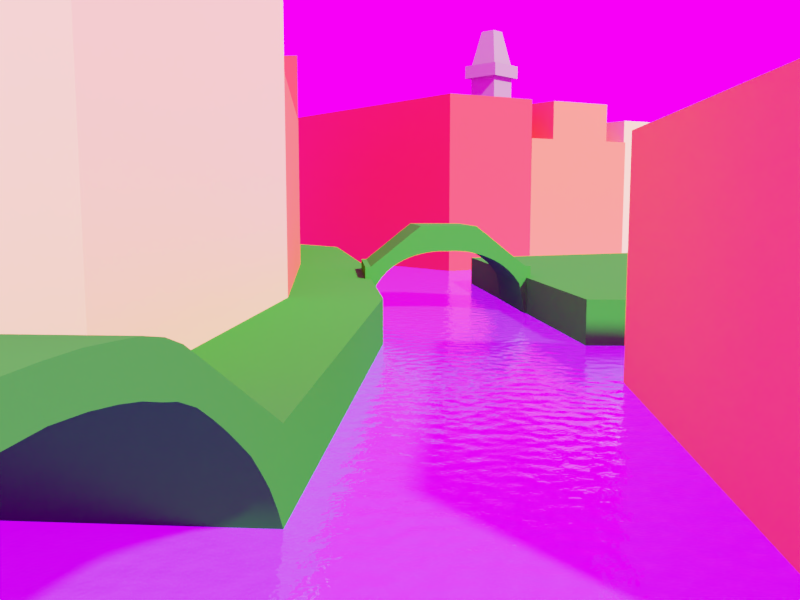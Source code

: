 # Source: 00_Venice_blockout_01.blend  (saved by Blender 2.79.1; exported with 4.5.12 LTS)
import bpy
from mathutils import Matrix  # noqa: F401  (used for matrix-valued properties, if any)

bpy.ops.wm.read_factory_settings(use_empty=True)
scene = bpy.context.scene
scene.name = 'Scene'

# ---- collections
col_collection_1 = bpy.data.collections.new('Collection 1'); scene.collection.children.link(col_collection_1)
col_collection_2 = bpy.data.collections.new('Collection 2'); scene.collection.children.link(col_collection_2)
col_collection_15 = bpy.data.collections.new('Collection 15'); scene.collection.children.link(col_collection_15)

# ---- images (referenced by path relative to the original .blend; pixels are not part of the script)
import os
ASSET_DIR = os.environ.get("B2B_ASSET_DIR", "")  # directory of the original .blend (textures are referenced by path, not embedded)
HERE = os.path.dirname(os.path.abspath(__file__))  # packed textures are extracted next to this script under _unpacked/

def load_image(name, relpath, width, height, colorspace="sRGB"):
    """Load a texture the original file referenced (path relative to the .blend, or extracted next to this script)."""
    p = next((c for c in (os.path.join(HERE, relpath), os.path.join(ASSET_DIR, relpath)) if relpath and os.path.exists(c)), "")
    if p:
        img = bpy.data.images.load(p, check_existing=True)
        img.name = name
    else:  # same state as the original file: an image datablock whose file is absent (Cycles renders it pink)
        img = bpy.data.images.new(name, width, height)
        img.source = "FILE"
        img.filepath = "//" + (relpath or name)
    img.colorspace_settings.name = colorspace
    return img
img_dry_field_2k_hdr = load_image('dry_field_2k.hdr', 'dry_field_2k.hdr', 1024, 1024, 'Linear Rec.709')

# ---- materials (node trees are filled in below, after node groups)
mat_green = bpy.data.materials.new('Green')
mat_green.alpha_threshold = 0.0
mat_green.diffuse_color = (0.02624, 0.305, 0.02122, 1.0)
mat_green.roughness = 0.5
mat_red = bpy.data.materials.new('Red')
mat_red.alpha_threshold = 0.0
mat_red.diffuse_color = (1.0, 0.06244, 0.04656, 1.0)
mat_red.roughness = 0.5
mat_orange = bpy.data.materials.new('Orange')
mat_orange.alpha_threshold = 0.0
mat_orange.diffuse_color = (0.6654, 0.1812, 0.06848, 1.0)
mat_orange.roughness = 0.5
mat_yellow = bpy.data.materials.new('Yellow')
mat_yellow.alpha_threshold = 0.0
mat_yellow.diffuse_color = (0.8, 0.7146, 0.2143, 1.0)
mat_yellow.roughness = 0.5
mat_church = bpy.data.materials.new('Church')
mat_church.alpha_threshold = 0.0
mat_church.diffuse_color = (0.2462, 0.243, 0.1978, 1.0)
mat_church.roughness = 0.5
mat_water = bpy.data.materials.new('Water')
mat_water.alpha_threshold = 0.0
mat_water.preview_render_type = 'FLAT'
mat_water.diffuse_color = (0.06301, 0.5089, 0.7991, 1.0)
mat_water.roughness = 0.5

# ---- node groups
ng_auto_smooth = bpy.data.node_groups.new('Auto Smooth', 'GeometryNodeTree')
_s = ng_auto_smooth.interface.new_socket(name='Geometry', in_out='OUTPUT', socket_type='NodeSocketGeometry')
_s = ng_auto_smooth.interface.new_socket(name='Geometry', in_out='INPUT', socket_type='NodeSocketGeometry')
_s = ng_auto_smooth.interface.new_socket(name='Angle', in_out='INPUT', socket_type='NodeSocketFloat')
_s.subtype = 'ANGLE'
_s.min_value = 0.0
_s.max_value = 3.142
ng_auto_smooth.is_modifier = True
_N = ng_auto_smooth.nodes; _L = ng_auto_smooth.links
n0 = _N.new('NodeGroupOutput'); n0.name = 'Group Output'; n0.location = (480, -100)
n1 = _N.new('NodeGroupInput'); n1.name = 'Group Input'; n1.location = (-420, -300)
n2 = _N.new('NodeGroupInput'); n2.name = 'Group Input.001'; n2.location = (-60, -100)
n3 = _N.new('GeometryNodeSetShadeSmooth'); n3.name = 'Set Shade Smooth'; n3.location = (120, -100)
n3.domain = 'EDGE'
n4 = _N.new('GeometryNodeSetShadeSmooth'); n4.name = 'Set Shade Smooth.001'; n4.location = (300, -100)
n5 = _N.new('GeometryNodeInputMeshEdgeAngle'); n5.name = 'Edge Angle'; n5.location = (-420, -220)
n6 = _N.new('GeometryNodeInputEdgeSmooth'); n6.name = 'Is Edge Smooth'; n6.location = (-60, -160)
n7 = _N.new('GeometryNodeInputShadeSmooth'); n7.name = 'Is Face Smooth'; n7.location = (-240, -340)
n8 = _N.new('FunctionNodeBooleanMath'); n8.name = 'Boolean Math'; n8.location = (-60, -220)
n9 = _N.new('FunctionNodeCompare'); n9.name = 'Compare'; n9.location = (-240, -180)
n9.operation = 'LESS_EQUAL'
_L.new(n5.outputs[0], n9.inputs[0])
_L.new(n4.outputs[0], n0.inputs[0])
_L.new(n1.outputs[1], n9.inputs[1])
_L.new(n9.outputs[0], n8.inputs[0])
_L.new(n7.outputs[0], n8.inputs[1])
_L.new(n2.outputs[0], n3.inputs[0])
_L.new(n6.outputs[0], n3.inputs[1])
_L.new(n3.outputs[0], n4.inputs[0])
_L.new(n8.outputs[0], n3.inputs[2])
n0.is_active_output = True

# ---- material node trees
mat_green.use_nodes = True; mat_green.node_tree.nodes.clear()
_N = mat_green.node_tree.nodes; _L = mat_green.node_tree.links
n0 = _N.new('ShaderNodeOutputMaterial'); n0.name = 'Material Output'; n0.location = (300, 300)
n1 = _N.new('ShaderNodeBsdfPrincipled'); n1.name = 'Principled BSDF'; n1.location = (10, 300)
n1.width = 150
n1.subsurface_method = 'BURLEY'
n1.inputs[0].default_value = (0.02624, 0.305, 0.02122, 1.0)
n1.inputs[2].default_value = 0.0
n1.inputs[3].default_value = 1.45
n1.inputs[9].default_value = (1.0, 1.0, 1.0)
n1.inputs[13].default_value = 0.0
_L.new(n1.outputs[0], n0.inputs[0])
n0.is_active_output = True
mat_red.use_nodes = True; mat_red.node_tree.nodes.clear()
_N = mat_red.node_tree.nodes; _L = mat_red.node_tree.links
n0 = _N.new('ShaderNodeOutputMaterial'); n0.name = 'Material Output'; n0.location = (300, 300)
n1 = _N.new('ShaderNodeBsdfPrincipled'); n1.name = 'Principled BSDF'; n1.location = (10, 300)
n1.width = 150
n1.subsurface_method = 'BURLEY'
n1.inputs[0].default_value = (1.0, 0.06244, 0.04656, 1.0)
n1.inputs[2].default_value = 0.0
n1.inputs[3].default_value = 1.45
n1.inputs[9].default_value = (1.0, 1.0, 1.0)
n1.inputs[13].default_value = 0.0
_L.new(n1.outputs[0], n0.inputs[0])
n0.is_active_output = True
mat_orange.use_nodes = True; mat_orange.node_tree.nodes.clear()
_N = mat_orange.node_tree.nodes; _L = mat_orange.node_tree.links
n0 = _N.new('ShaderNodeOutputMaterial'); n0.name = 'Material Output'; n0.location = (300, 300)
n1 = _N.new('ShaderNodeBsdfPrincipled'); n1.name = 'Principled BSDF'; n1.location = (10, 300)
n1.width = 150
n1.subsurface_method = 'BURLEY'
n1.inputs[0].default_value = (1.0, 0.2087, 0.06712, 1.0)
n1.inputs[2].default_value = 0.0
n1.inputs[3].default_value = 1.45
n1.inputs[9].default_value = (1.0, 1.0, 1.0)
n1.inputs[13].default_value = 0.0
_L.new(n1.outputs[0], n0.inputs[0])
n0.is_active_output = True
mat_yellow.use_nodes = True; mat_yellow.node_tree.nodes.clear()
_N = mat_yellow.node_tree.nodes; _L = mat_yellow.node_tree.links
n0 = _N.new('ShaderNodeOutputMaterial'); n0.name = 'Material Output'; n0.location = (300, 300)
n1 = _N.new('ShaderNodeBsdfPrincipled'); n1.name = 'Principled BSDF'; n1.location = (10, 300)
n1.width = 150
n1.subsurface_method = 'BURLEY'
n1.inputs[0].default_value = (0.8, 0.7146, 0.2143, 1.0)
n1.inputs[2].default_value = 0.0
n1.inputs[3].default_value = 1.45
n1.inputs[9].default_value = (1.0, 1.0, 1.0)
n1.inputs[13].default_value = 0.0
_L.new(n1.outputs[0], n0.inputs[0])
n0.is_active_output = True
mat_church.use_nodes = True; mat_church.node_tree.nodes.clear()
_N = mat_church.node_tree.nodes; _L = mat_church.node_tree.links
n0 = _N.new('ShaderNodeOutputMaterial'); n0.name = 'Material Output'; n0.location = (300, 300)
n1 = _N.new('ShaderNodeBsdfPrincipled'); n1.name = 'Principled BSDF'; n1.location = (10, 300)
n1.width = 150
n1.subsurface_method = 'BURLEY'
n1.inputs[0].default_value = (0.2462, 0.243, 0.1978, 1.0)
n1.inputs[2].default_value = 0.0
n1.inputs[3].default_value = 1.45
n1.inputs[9].default_value = (1.0, 1.0, 1.0)
n1.inputs[13].default_value = 0.0
_L.new(n1.outputs[0], n0.inputs[0])
n0.is_active_output = True
mat_water.use_nodes = True; mat_water.node_tree.nodes.clear()
_N = mat_water.node_tree.nodes; _L = mat_water.node_tree.links
n0 = _N.new('ShaderNodeOutputMaterial'); n0.name = 'Material Output'; n0.location = (300, 300)
n1 = _N.new('ShaderNodeBsdfPrincipled'); n1.name = 'Principled BSDF'; n1.location = (10, 300)
n1.width = 150
n1.subsurface_method = 'BURLEY'
n1.inputs[0].default_value = (0.06301, 0.5089, 0.7991, 1.0)
n1.inputs[2].default_value = 0.0
n1.inputs[3].default_value = 1.45
n1.inputs[9].default_value = (1.0, 1.0, 1.0)
n1.inputs[13].default_value = 1.0
n1.inputs[18].default_value = 0.9
n2 = _N.new('ShaderNodeTexNoise'); n2.name = 'Musgrave Texture'; n2.location = (-566, 198)
n2.width = 150
n2.normalize = False
n2.inputs[2].default_value = 500.0
n2.inputs[3].default_value = 1.0
n2.inputs[4].default_value = 0.2
n2.inputs[5].default_value = 5.0
n3 = _N.new('ShaderNodeBump'); n3.name = 'Bump'; n3.location = (-295, 164)
n3.inputs[0].default_value = 0.15
n3.inputs[1].default_value = 0.1
n3.inputs[2].default_value = 1.0
n4 = _N.new('ShaderNodeTexCoord'); n4.name = 'Texture Coordinate'; n4.location = (-830, 230)
_L.new(n1.outputs[0], n0.inputs[0])
_L.new(n2.outputs[0], n3.inputs[3])
_L.new(n3.outputs[0], n1.inputs[5])
_L.new(n4.outputs[0], n2.inputs[0])
n0.is_active_output = True

# ---- world
world_world = bpy.data.worlds.new('World'); scene.world = world_world
world_world.use_nodes = True; world_world.node_tree.nodes.clear()
_N = world_world.node_tree.nodes; _L = world_world.node_tree.links
n0 = _N.new('ShaderNodeOutputWorld'); n0.name = 'World Output'; n0.location = (300, 300)
n1 = _N.new('ShaderNodeBackground'); n1.name = 'Background'; n1.location = (10, 300)
n1.inputs[1].default_value = 2.0
n2 = _N.new('ShaderNodeMapping'); n2.name = 'Mapping'; n2.location = (-604, 327)
n2.inputs[2].default_value = (0.0, 0.0, -1.593)
n3 = _N.new('ShaderNodeTexCoord'); n3.name = 'Texture Coordinate'; n3.location = (-814, 310)
n4 = _N.new('ShaderNodeTexEnvironment'); n4.name = 'Environment Texture'; n4.location = (-306, 263)
n4.width = 140
n4.image = img_dry_field_2k_hdr
_L.new(n1.outputs[0], n0.inputs[0])
_L.new(n4.outputs[0], n1.inputs[0])
_L.new(n2.outputs[0], n4.inputs[0])
_L.new(n3.outputs[0], n2.inputs[0])
n0.is_active_output = True
world_world.color = (0.05088, 0.05088, 0.05088)
world_world.use_sun_shadow = False
world_world.sun_shadow_jitter_overblur = 0.0
world_world.cycles.sampling_method = 'MANUAL'

# ---- cameras
cam_camera = bpy.data.cameras.new('Camera')
cam_camera.passepartout_alpha = 0.75
cam_camera.clip_end = 200.0
cam_camera.lens = 32.0
cam_camera.sensor_width = 32.0
cam_camera.sensor_height = 18.0
cam_camera.display_size = 2.0
cam_camera.show_limits = True
cam_camera.show_name = True
cam_camera.show_composition_center_diagonal = True
cam_camera.show_composition_golden = True
cam_camera.dof.focus_distance = 0.0

# ---- meshes
me_cube_007 = bpy.data.meshes.new('Cube.007')
me_cube_007.from_pydata([(-3.19, -0.08175, -2.353), (-3.19, -0.08175, -0.4156), (-2.977, -0.0763, -0.4156), (-1.276, -0.0327, 1.02), (-1.063, -0.02725, 1.199), (-0.8505, -0.0218, 1.199), (-0.6378, -0.01635, 1.199), (-0.4252, -0.0109, 1.199), (-2.977, -0.0763, -2.353), (-2.764, -0.07085, -1.133), (-2.552, -0.0654, -0.8244), (-2.339, -0.05995, -0.5858), (-2.126, -0.0545, -0.4034), (-1.914, -0.04905, -0.2578), (-1.701, -0.0436, -0.1397), (-1.488, -0.03815, -0.04356), (-1.276, -0.0327, 0.03394), (-1.063, -0.02725, 0.09506), (-0.8505, -0.0218, 0.1413), (-0.6378, -0.01635, 0.1737), (-0.4252, -0.0109, 0.1928), (-2.764, -0.07085, -0.2275), (-2.552, -0.0654, -0.05429), (-2.339, -0.05995, 0.1237), (-2.126, -0.0545, 0.3044), (-1.914, -0.04905, 0.4872), (-1.701, -0.0436, 0.6663), (-1.488, -0.03815, 0.8528), (-0.2125, -0.005447, 0.1992), (-0.2125, -0.005447, 1.199), (3.19, 0.08175, -2.353), (3.19, 0.08175, -0.4156), (-1.907e-06, 0.0, 0.1928), (-9.537e-07, 0.0, 1.199), (2.977, 0.0763, -0.4157), (1.276, 0.0327, 1.02), (1.063, 0.02725, 1.199), (0.8505, 0.0218, 1.199), (0.6378, 0.01635, 1.199), (0.4252, 0.0109, 1.199), (2.977, 0.0763, -2.353), (2.764, 0.07085, -1.133), (2.552, 0.0654, -0.8244), (2.339, 0.05995, -0.5858), (2.126, 0.0545, -0.4034), (1.914, 0.04905, -0.2578), (1.701, 0.0436, -0.1397), (1.488, 0.03815, -0.04356), (1.276, 0.0327, 0.03394), (1.063, 0.02725, 0.09506), (0.8505, 0.0218, 0.1413), (0.6378, 0.01635, 0.1737), (0.4252, 0.0109, 0.1928), (2.764, 0.07085, -0.2275), (2.552, 0.0654, -0.05429), (2.339, 0.05995, 0.1237), (2.126, 0.0545, 0.3044), (1.914, 0.04905, 0.4872), (1.701, 0.0436, 0.6663), (1.488, 0.03815, 0.8528), (0.2125, 0.005445, 0.1992), (0.2125, 0.005446, 1.199)], [], [(2, 1, 0, 8), (29, 7, 20, 28), (7, 6, 19, 20), (6, 5, 18, 19), (5, 4, 17, 18), (4, 3, 16, 17), (15, 16, 3, 27), (14, 15, 27, 26), (13, 14, 26, 25), (12, 13, 25, 24), (11, 12, 24, 23), (10, 11, 23, 22), (9, 10, 22, 21), (8, 9, 21, 2), (29, 28, 32, 33), (34, 40, 30, 31), (61, 60, 52, 39), (39, 52, 51, 38), (38, 51, 50, 37), (37, 50, 49, 36), (36, 49, 48, 35), (47, 59, 35, 48), (46, 58, 59, 47), (45, 57, 58, 46), (44, 56, 57, 45), (43, 55, 56, 44), (42, 54, 55, 43), (41, 53, 54, 42), (40, 34, 53, 41), (61, 33, 32, 60)])
me_cube_007.polygons.foreach_set('use_smooth', [True] * 30)
me_cube_007.materials.append(mat_green)
me_cube_007.use_remesh_preserve_volume = False
me_cube_007.use_remesh_preserve_attributes = False
me_cube_007.use_mirror_vertex_groups = False
me_cube_007.update()
me_cube_001 = bpy.data.meshes.new('Cube.001')
me_cube_001.from_pydata([(35.76, 10.44, -4.295), (9.853, 29.51, -4.295), (35.13, 43.6, -4.295), (35.76, 10.44, -2.83), (9.853, 29.51, -2.83), (35.13, 43.6, -2.83), (13.0, 9.855, -4.295), (13.0, 9.855, -2.83)], [], [(2, 1, 4, 5), (6, 0, 3, 7), (1, 6, 7, 4), (0, 2, 5, 3), (3, 5, 4, 7), (6, 1, 2, 0)])
me_cube_001.materials.append(mat_green)
me_cube_001.use_remesh_preserve_volume = False
me_cube_001.use_remesh_preserve_attributes = False
me_cube_001.use_mirror_vertex_groups = False
me_cube_001.update()
me_cube_006 = bpy.data.meshes.new('Cube.006')
me_cube_006.from_pydata([(-6.381, 24.13, 7.29), (-6.381, 24.13, -2.83), (1.665, 24.13, -2.83), (1.665, 24.13, 7.29), (-9.189, 38.13, 7.289), (-9.189, 38.13, -2.831), (-1.143, 38.13, -2.831), (-1.143, 38.13, 7.289)], [], [(1, 2, 3, 0), (5, 4, 7, 6), (0, 3, 7, 4), (1, 0, 4, 5), (3, 2, 6, 7), (2, 1, 5, 6)])
me_cube_006.materials.append(mat_red)
me_cube_006.use_remesh_preserve_volume = False
me_cube_006.use_remesh_preserve_attributes = False
me_cube_006.use_mirror_vertex_groups = False
me_cube_006.update()
me_cube_004 = bpy.data.meshes.new('Cube.004')
me_cube_004.from_pydata([(-4.023, 9.7, -2.83), (-4.023, 9.7, 4.166), (4.023, 9.7, -2.83), (4.023, 9.7, 4.166), (-6.381, 24.13, 4.166), (-6.381, 24.13, -2.83), (1.665, 24.13, -2.83), (1.665, 24.13, 4.166)], [], [(0, 2, 3, 1), (5, 4, 7, 6), (1, 3, 7, 4), (0, 1, 4, 5), (3, 2, 6, 7), (2, 0, 5, 6)])
me_cube_004.materials.append(mat_orange)
me_cube_004.use_remesh_preserve_volume = False
me_cube_004.use_remesh_preserve_attributes = False
me_cube_004.use_mirror_vertex_groups = False
me_cube_004.update()
me_cube_003 = bpy.data.meshes.new('Cube.003')
me_cube_003.from_pydata([(4.023, 9.7, -2.83), (4.023, -8.242, -1.275), (4.023, -9.085, -0.9494), (4.023, -8.663, -1.081), (4.023, -9.553, -0.8614), (4.023, -10.02, -0.8215), (6.948, -10.96, -0.7712), (4.023, -10.96, -0.7712), (4.023, -10.49, -0.7838), (4.023, -4.869, -2.83), (6.948, -4.869, -2.83), (6.948, -9.085, -0.9494), (6.948, -9.553, -0.8614), (6.948, -10.02, -0.8215), (6.948, -10.49, -0.7838), (4.023, -14.32, -0.7712), (6.948, -14.32, -0.7712), (-0.1083, -7.891, -1.959), (-0.1083, -8.361, -1.718), (-0.1083, -8.844, -1.542), (-0.1083, -9.195, -1.46), (-0.1083, -9.592, -1.353), (6.948, -10.96, -1.158), (-0.1083, -10.96, -1.158), (-0.1083, -10.46, -1.205), (-0.1083, -7.432, -2.215), (-0.1083, -6.984, -2.486), (-0.1083, -6.546, -2.757), (-0.1083, -6.116, -3.097), (-0.1083, -5.694, -3.453), (-0.1083, -5.279, -3.894), (-0.1083, -4.962, -4.295), (6.948, -4.962, -4.295), (6.948, -5.279, -3.894), (6.948, -5.694, -3.453), (6.948, -6.116, -3.097), (6.948, -6.546, -2.757), (6.948, -6.984, -2.486), (6.948, -7.432, -2.215), (6.948, -7.891, -1.959), (6.948, -8.361, -1.718), (6.948, -8.844, -1.542), (6.948, -9.195, -1.46), (6.948, -9.592, -1.353), (6.948, -10.46, -1.205), (-0.1083, -14.32, -1.171), (6.948, -14.32, -1.171), (4.023, -7.82, -1.47), (4.023, -7.399, -1.664), (4.023, -6.977, -1.858), (4.023, -6.556, -2.053), (4.023, -6.134, -2.247), (4.023, -5.712, -2.441), (4.023, -5.291, -2.635), (6.948, -5.291, -2.635), (6.948, -5.712, -2.441), (6.948, -6.134, -2.247), (6.948, -6.556, -2.053), (6.948, -6.977, -1.858), (6.948, -7.399, -1.664), (6.948, -7.82, -1.47), (6.948, -8.242, -1.275), (6.948, -8.663, -1.081), (-0.1083, -10.01, -1.272), (6.948, -10.01, -1.272), (1.665, 24.13, -2.83), (4.491, 24.92, -2.83), (4.491, 24.92, -4.295), (-1.143, 38.13, -2.83), (1.092, 40.11, -2.83), (1.092, 40.11, -4.295), (-11.04, 49.41, -2.83), (-8.806, 51.39, -2.83), (-8.806, 51.39, -4.295), (6.926, 9.7, -2.83), (6.926, 9.7, -4.295)], [], [(10, 9, 53, 54), (8, 7, 6, 14), (54, 53, 52, 55), (62, 3, 2, 11), (2, 4, 12, 11), (4, 5, 13, 12), (5, 8, 14, 13), (7, 15, 16, 6), (24, 44, 22, 23), (31, 32, 33, 30), (30, 33, 34, 29), (29, 34, 35, 28), (28, 35, 36, 27), (27, 36, 37, 26), (26, 37, 38, 25), (25, 38, 39, 17), (17, 39, 40, 18), (18, 40, 41, 19), (19, 41, 42, 20), (20, 42, 43, 21), (63, 64, 44, 24), (23, 22, 46, 45), (74, 0, 9, 10), (55, 52, 51, 56), (56, 51, 50, 57), (57, 50, 49, 58), (58, 49, 48, 59), (59, 48, 47, 60), (60, 47, 1, 61), (61, 1, 3, 62), (33, 32, 10, 54), (34, 33, 54, 55), (56, 35, 34, 55), (36, 35, 56, 57), (58, 37, 36, 57), (38, 37, 58, 59), (60, 39, 38, 59), (40, 39, 60, 61), (16, 46, 22, 6), (41, 40, 61, 62), (11, 42, 41, 62), (21, 43, 64, 63), (44, 14, 6, 22), (14, 44, 64, 13), (13, 64, 43, 12), (42, 11, 12, 43), (75, 74, 10, 32), (74, 75, 67, 66), (0, 74, 66, 65), (66, 67, 70, 69), (65, 66, 69, 68), (69, 70, 73, 72), (68, 69, 72, 71)])
me_cube_003.polygons.foreach_set('use_smooth', [True] * 53)
me_cube_003.materials.append(mat_green)
me_cube_003.use_remesh_preserve_volume = False
me_cube_003.use_remesh_preserve_attributes = False
me_cube_003.use_mirror_vertex_groups = False
me_cube_003.update()
me_cube_002 = bpy.data.meshes.new('Cube.002')
me_cube_002.from_pydata([(-4.023, -4.088, -2.83), (-4.023, -4.088, 7.29), (-4.023, 9.7, -2.83), (-4.023, 9.7, 7.29), (4.023, -4.088, -2.83), (4.023, -4.088, 7.29), (4.023, 9.7, -2.83), (4.023, 9.7, 7.29)], [], [(0, 1, 3, 2), (2, 3, 7, 6), (6, 7, 5, 4), (4, 5, 1, 0), (2, 6, 4, 0), (7, 3, 1, 5)])
me_cube_002.materials.append(mat_yellow)
me_cube_002.use_remesh_preserve_volume = False
me_cube_002.use_remesh_preserve_attributes = False
me_cube_002.use_mirror_vertex_groups = False
me_cube_002.update()
me_cube = bpy.data.meshes.new('Cube')
me_cube.from_pydata([(-4.023, -4.088, -2.83), (-4.023, -4.088, 3.344), (-4.023, 9.7, -2.83), (-4.023, 9.7, 3.344), (4.023, -4.088, -2.83), (4.023, -4.088, 3.344), (4.023, 9.7, -2.83), (4.023, 9.7, 3.344)], [], [(0, 1, 3, 2), (2, 3, 7, 6), (6, 7, 5, 4), (4, 5, 1, 0), (2, 6, 4, 0), (7, 3, 1, 5)])
_ca = me_cube.color_attributes.new('Col', 'BYTE_COLOR', 'CORNER')
_ca.data.foreach_set('color', [1.0, 1.0, 1.0, 1.0, 1.0, 1.0, 1.0, 1.0, 1.0, 1.0, 1.0, 1.0, 1.0, 1.0, 1.0, 1.0, 1.0, 1.0, 1.0, 1.0, 1.0, 1.0, 1.0, 1.0, 1.0, 1.0, 1.0, 1.0, 1.0, 1.0, 1.0, 1.0, 1.0, 1.0, 1.0, 1.0, 1.0, 1.0, 1.0, 1.0, 1.0, 1.0, 1.0, 1.0, 1.0, 1.0, 1.0, 1.0, 1.0, 1.0, 1.0, 1.0, 1.0, 1.0, 1.0, 1.0, 1.0, 1.0, 1.0, 1.0, 1.0, 1.0, 1.0, 1.0, 1.0, 1.0, 1.0, 1.0, 1.0, 1.0, 1.0, 1.0, 1.0, 1.0, 1.0, 1.0, 1.0, 1.0, 1.0, 1.0, 1.0, 1.0, 1.0, 1.0, 1.0, 1.0, 1.0, 1.0, 1.0, 1.0, 1.0, 1.0, 1.0, 1.0, 1.0, 1.0])
me_cube.materials.append(mat_orange)
me_cube.use_remesh_preserve_volume = False
me_cube.use_remesh_preserve_attributes = False
me_cube.use_mirror_vertex_groups = False
me_cube.update()
me_cube_014 = bpy.data.meshes.new('Cube.014')
me_cube_014.from_pydata([(-1.355, -1.355, -1.075), (-0.6774, -0.6774, 0.9246), (-1.355, 1.355, -1.075), (-0.6774, 0.6774, 0.9246), (1.355, -1.355, -1.075), (0.6774, -0.6774, 0.9246), (1.355, 1.355, -1.075), (0.6774, 0.6774, 0.9246), (-1.355, -1.355, 0.5016), (-1.355, 1.355, 0.5016), (1.355, 1.355, 0.5016), (1.355, -1.355, 0.5016), (-1.355, -1.355, 0.5906), (-1.355, 1.355, 0.5906), (1.355, 1.355, 0.5906), (1.355, -1.355, 0.5906), (-1.769, 1.769, 0.6043), (-1.769, 1.769, 0.4879), (1.769, 1.769, 0.6043), (1.769, 1.769, 0.4879), (1.769, -1.769, 0.6043), (1.769, -1.769, 0.4879), (-1.769, -1.769, 0.4879), (-1.769, -1.769, 0.6043)], [], [(12, 1, 3, 13), (13, 3, 7, 14), (14, 7, 5, 15), (15, 5, 1, 12), (2, 6, 4, 0), (7, 3, 1, 5), (4, 11, 8, 0), (6, 10, 11, 4), (2, 9, 10, 6), (0, 8, 9, 2), (12, 13, 16, 23), (10, 9, 17, 19), (15, 12, 23, 20), (13, 14, 18, 16), (21, 20, 23, 22), (19, 18, 20, 21), (17, 16, 18, 19), (22, 23, 16, 17), (8, 11, 21, 22), (14, 15, 20, 18), (9, 8, 22, 17), (11, 10, 19, 21)])
me_cube_014.materials.append(mat_church)
me_cube_014.use_remesh_preserve_volume = False
me_cube_014.use_remesh_preserve_attributes = False
me_cube_014.use_mirror_vertex_groups = False
me_cube_014.update()
me_cube_013 = bpy.data.meshes.new('Cube.013')
me_cube_013.from_pydata([(19.01, -8.291, -5.792), (19.01, -8.291, 4.72), (27.03, -5.041, -5.792), (27.03, -5.041, 4.72), (10.11, 20.13, -5.792), (10.11, 20.13, 4.72), (2.965, 16.26, -5.792), (2.965, 16.26, 4.72)], [], [(2, 3, 1, 0), (3, 2, 4, 5), (5, 4, 6, 7), (0, 1, 7, 6), (3, 5, 7, 1)])
me_cube_013.materials.append(mat_yellow)
me_cube_013.use_remesh_preserve_volume = False
me_cube_013.use_remesh_preserve_attributes = False
me_cube_013.use_mirror_vertex_groups = False
me_cube_013.update()
me_cube_011 = bpy.data.meshes.new('Cube.011')
me_cube_011.from_pydata([(11.32, -11.41, -5.792), (11.32, -11.41, 3.164), (19.15, -8.236, -5.792), (19.15, -8.236, 3.164), (2.175, 17.44, -5.792), (2.175, 17.44, 3.164), (-4.747, 13.67, -5.792), (-4.747, 13.67, 3.164), (13.01, -10.72, -5.792), (17.45, -8.923, -5.792), (0.6754, 16.62, -5.792), (-3.247, 14.49, -5.792), (-3.247, 14.49, 3.164), (0.6754, 16.62, 3.164), (17.45, -8.923, 3.164), (13.01, -10.72, 3.164), (-3.247, 14.49, 5.792), (0.6754, 16.62, 5.792), (17.45, -8.923, 5.792), (13.01, -10.72, 5.792)], [], [(8, 15, 1, 0), (14, 3, 5, 13), (3, 2, 4, 5), (12, 11, 6, 7), (5, 4, 10, 13), (13, 10, 11, 12), (1, 15, 12, 7), (14, 13, 17, 18), (2, 3, 14, 9), (9, 14, 15, 8), (19, 18, 17, 16), (15, 14, 18, 19), (13, 12, 16, 17), (12, 15, 19, 16)])
me_cube_011.materials.append(mat_orange)
me_cube_011.use_remesh_preserve_volume = False
me_cube_011.use_remesh_preserve_attributes = False
me_cube_011.use_mirror_vertex_groups = False
me_cube_011.update()
me_cube_010 = bpy.data.meshes.new('Cube.010')
me_cube_010.from_pydata([(5.243, -13.87, -5.792), (5.243, -13.87, 5.792), (-11.2, 10.68, -5.792), (-11.2, 10.68, 5.792), (11.3, -11.42, -5.792), (11.3, -11.42, 5.792), (-5.194, 14.15, -5.792), (-5.194, 14.15, 5.792)], [], [(0, 1, 3, 2), (2, 3, 7, 6), (6, 7, 5, 4), (4, 5, 1, 0), (2, 6, 4, 0), (7, 3, 1, 5)])
me_cube_010.materials.append(mat_red)
me_cube_010.use_remesh_preserve_volume = False
me_cube_010.use_remesh_preserve_attributes = False
me_cube_010.use_mirror_vertex_groups = False
me_cube_010.update()
me_plane_001 = bpy.data.meshes.new('Plane.001')
me_plane_001.from_pydata([(-1.0, -1.0, 0.0), (1.0, -1.0, 0.0), (-1.0, 1.0, 0.0), (1.0, 1.0, 0.0)], [], [(0, 1, 3, 2)])
me_plane_001.materials.append(mat_water)
me_plane_001.use_remesh_preserve_volume = False
me_plane_001.use_remesh_preserve_attributes = False
me_plane_001.use_mirror_vertex_groups = False
me_plane_001.update()

# ---- objects
ob_pavement_003 = bpy.data.objects.new('Pavement.003', me_cube_007)
ob_pavement_001 = bpy.data.objects.new('Pavement.001', me_cube_001)
ob_left_house_002 = bpy.data.objects.new('Left_house.002', me_cube_006)
ob_left_house_001 = bpy.data.objects.new('Left_house.001', me_cube_004)
ob_pavement = bpy.data.objects.new('Pavement', me_cube_003)
ob_left_house = bpy.data.objects.new('Left_house', me_cube_002)
ob_right_house = bpy.data.objects.new('Right_house', me_cube)
ob_cube_003 = bpy.data.objects.new('Cube.003', me_cube_014)
ob_cube_002 = bpy.data.objects.new('Cube.002', me_cube_013)
ob_cube_001 = bpy.data.objects.new('Cube.001', me_cube_011)
ob_cube = bpy.data.objects.new('Cube', me_cube_010)
ob_water_line = bpy.data.objects.new('Water_line ', me_plane_001)
ob_main_camera = bpy.data.objects.new('Main_camera', cam_camera)

# ---- transforms, parenting, visibility, modifiers, constraints
ob_pavement_003.location = (0.4059, 32.26, 0.4132)
ob_pavement_003.rotation_euler = (0.0, -0.0, 0.1041)
ob_pavement_003.scale = (1.049, 1.0, 1.0)
ob_pavement_003.lineart.crease_threshold = 0.0
_m = ob_pavement_003.modifiers.new('Solidify', 'SOLIDIFY')
_m.thickness = 4.641
_m.nonmanifold_thickness_mode = 'FIXED'
_m.nonmanifold_merge_threshold = 0.0003
_m = ob_pavement_003.modifiers.new('Auto Smooth', 'NODES')
_m.node_group = ng_auto_smooth
_gi = [s.identifier for s in ng_auto_smooth.interface.items_tree if s.item_type == 'SOCKET' and s.in_out == 'INPUT']
_m[_gi[1]] = 0.5236  # Angle
ob_pavement_001.location = (-9.235, 15.66, 2.355)
ob_pavement_001.rotation_euler = (0.0, -0.0, -0.02443)
ob_pavement_001.scale = (1.049, 1.0, 1.0)
ob_pavement_001.lineart.crease_threshold = 0.0
_m = ob_pavement_001.modifiers.new('Auto Smooth', 'NODES')
_m.node_group = ng_auto_smooth
_gi = [s.identifier for s in ng_auto_smooth.interface.items_tree if s.item_type == 'SOCKET' and s.in_out == 'INPUT']
_m[_gi[1]] = 0.5236  # Angle
ob_left_house_002.location = (-9.235, 15.66, 2.355)
ob_left_house_002.rotation_euler = (0.0, -0.0, -0.02443)
ob_left_house_002.scale = (1.049, 1.0, 1.0)
ob_left_house_002.lineart.crease_threshold = 0.0
ob_left_house_001.location = (-9.235, 15.66, 2.355)
ob_left_house_001.rotation_euler = (0.0, -0.0, -0.02443)
ob_left_house_001.scale = (1.049, 1.0, 1.0)
ob_left_house_001.lineart.crease_threshold = 0.0
ob_pavement.location = (-9.235, 15.66, 2.355)
ob_pavement.rotation_euler = (0.0, -0.0, -0.02443)
ob_pavement.scale = (1.049, 1.0, 1.0)
ob_pavement.lineart.crease_threshold = 0.0
_m = ob_pavement.modifiers.new('Auto Smooth', 'NODES')
_m.node_group = ng_auto_smooth
_gi = [s.identifier for s in ng_auto_smooth.interface.items_tree if s.item_type == 'SOCKET' and s.in_out == 'INPUT']
_m[_gi[1]] = 0.5236  # Angle
ob_left_house.location = (-9.235, 15.66, 2.355)
ob_left_house.rotation_euler = (0.0, -0.0, -0.02443)
ob_left_house.scale = (1.049, 1.0, 1.0)
ob_left_house.lineart.crease_threshold = 0.0
ob_right_house.location = (8.613, 10.13, 0.8895)
ob_right_house.rotation_euler = (0.0, 0.0, -0.02443)
ob_right_house.scale = (1.049, 1.0, 1.0)
ob_right_house.lineart.crease_threshold = 0.0
ob_cube_003.location = (6.425, 103.8, 11.78)
ob_cube_003.rotation_euler = (0.0, -0.0, -0.7058)
ob_cube_003.scale = (1.319, 1.319, 13.07)
ob_cube_003.lineart.crease_threshold = 0.0
ob_cube_002.location = (-6.397, 66.43, 3.852)
ob_cube_002.rotation_euler = (0.0, -0.0, 0.1357)
ob_cube_002.lineart.crease_threshold = 0.0
ob_cube_001.location = (-6.397, 66.43, 3.852)
ob_cube_001.rotation_euler = (0.0, -0.0, 0.1357)
ob_cube_001.lineart.crease_threshold = 0.0
ob_cube.location = (-6.397, 66.43, 3.852)
ob_cube.rotation_euler = (0.0, -0.0, 0.1357)
ob_cube.lineart.crease_threshold = 0.0
ob_water_line.location = (0.0, 0.0, -1.94)
ob_water_line.scale = (87.58, 87.58, 87.58)
ob_water_line.lineart.crease_threshold = 0.0
ob_main_camera.location = (0.03559, 0.1323, 2.467)
ob_main_camera.rotation_euler = (1.452, -0.0, 0.04927)
ob_main_camera.lineart.crease_threshold = 0.0

# ---- collection membership
col_collection_1.objects.link(ob_pavement_003)
col_collection_1.objects.link(ob_pavement_001)
col_collection_1.objects.link(ob_left_house_002)
col_collection_1.objects.link(ob_left_house_001)
col_collection_1.objects.link(ob_pavement)
col_collection_1.objects.link(ob_left_house)
col_collection_1.objects.link(ob_right_house)
col_collection_2.objects.link(ob_cube_003)
col_collection_2.objects.link(ob_cube_002)
col_collection_2.objects.link(ob_cube_001)
col_collection_2.objects.link(ob_cube)
col_collection_2.objects.link(ob_water_line)
col_collection_15.objects.link(ob_main_camera)

# ---- scene / render settings (as saved in the file)
scene.camera = ob_main_camera
scene.frame_start = 0; scene.frame_end = 250; scene.frame_set(0)
scene.render.engine = 'CYCLES'
scene.render.resolution_x = 1200
scene.render.resolution_y = 900
scene.render.dither_intensity = 0.0
scene.cycles.use_denoising = False
scene.cycles.samples = 64
scene.cycles.sampling_pattern = 'TABULATED_SOBOL'
scene.cycles.use_adaptive_sampling = False
scene.cycles.use_light_tree = False
scene.view_settings.view_transform = 'Filmic'
scene.view_settings.exposure = 1.685
scene.view_settings.gamma = 0.837
bpy.context.view_layer.update()

# ---- added for rendering (the .blend has no usable light): sun
light_auto_sun = bpy.data.lights.new('AutoSun', 'SUN')
light_auto_sun.energy = 3.0
light_auto_sun.angle = 0.0523599
ob_auto_sun = bpy.data.objects.new('AutoSun', light_auto_sun)
scene.collection.objects.link(ob_auto_sun)
ob_auto_sun.rotation_euler = (0.872665, 0.174533, 0.523599)
bpy.context.view_layer.update()

